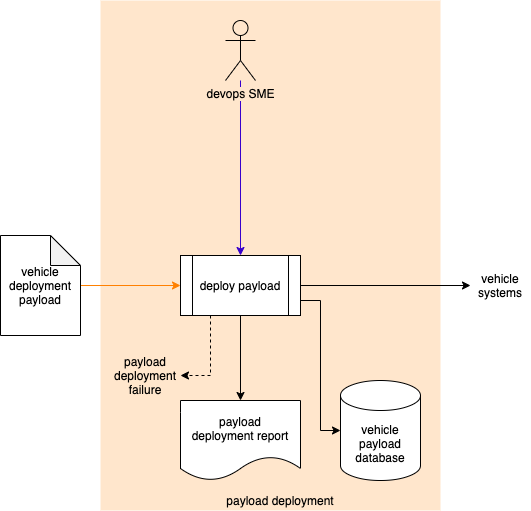

The diagram above was exported from draw.io. Its source (the exported page's mxGraphModel, read from the mxfile embedded in the PNG):
<mxGraphModel dx="4079" dy="2597" grid="1" gridSize="10" guides="1" tooltips="1" connect="1" arrows="1" fold="1" page="0" pageScale="1" pageWidth="850" pageHeight="1100" math="0" shadow="0">
  <root>
    <mxCell id="0" />
    <mxCell id="1" parent="0" />
    <mxCell id="2" value="" style="rounded=0;whiteSpace=wrap;html=1;fillColor=#ffe6cc;strokeColor=none;" vertex="1" parent="1">
      <mxGeometry x="-1130" y="-1430" width="340" height="510" as="geometry" />
    </mxCell>
    <mxCell id="3" value="vehicle payload database" style="shape=cylinder3;whiteSpace=wrap;html=1;boundedLbl=1;backgroundOutline=1;size=15;" vertex="1" parent="1">
      <mxGeometry x="-890" y="-1050" width="80" height="100" as="geometry" />
    </mxCell>
    <mxCell id="4" style="edgeStyle=orthogonalEdgeStyle;rounded=0;orthogonalLoop=1;jettySize=auto;html=1;entryX=0;entryY=0.5;entryDx=0;entryDy=0;fillColor=#fa6800;strokeColor=#FF8000;" edge="1" source="5" target="10" parent="1">
      <mxGeometry relative="1" as="geometry" />
    </mxCell>
    <mxCell id="5" value="vehicle deployment payload" style="shape=note;whiteSpace=wrap;html=1;backgroundOutline=1;darkOpacity=0.05;" vertex="1" parent="1">
      <mxGeometry x="-1230" y="-1195" width="80" height="100" as="geometry" />
    </mxCell>
    <mxCell id="6" style="edgeStyle=orthogonalEdgeStyle;rounded=0;orthogonalLoop=1;jettySize=auto;html=1;entryX=0;entryY=0.5;entryDx=0;entryDy=0;" edge="1" source="10" target="15" parent="1">
      <mxGeometry relative="1" as="geometry">
        <mxPoint x="-750" y="-1142" as="targetPoint" />
      </mxGeometry>
    </mxCell>
    <mxCell id="7" style="edgeStyle=orthogonalEdgeStyle;rounded=0;orthogonalLoop=1;jettySize=auto;html=1;entryX=0.5;entryY=0;entryDx=0;entryDy=0;" edge="1" source="10" target="13" parent="1">
      <mxGeometry relative="1" as="geometry" />
    </mxCell>
    <mxCell id="8" style="edgeStyle=orthogonalEdgeStyle;rounded=0;orthogonalLoop=1;jettySize=auto;html=1;exitX=1;exitY=0.75;exitDx=0;exitDy=0;entryX=0;entryY=0.5;entryDx=0;entryDy=0;entryPerimeter=0;" edge="1" source="10" target="3" parent="1">
      <mxGeometry relative="1" as="geometry" />
    </mxCell>
    <mxCell id="9" style="edgeStyle=orthogonalEdgeStyle;rounded=0;orthogonalLoop=1;jettySize=auto;html=1;exitX=0.25;exitY=1;exitDx=0;exitDy=0;entryX=1;entryY=0.5;entryDx=0;entryDy=0;dashed=1;" edge="1" source="10" target="16" parent="1">
      <mxGeometry relative="1" as="geometry" />
    </mxCell>
    <mxCell id="10" value="deploy payload" style="shape=process;whiteSpace=wrap;html=1;backgroundOutline=1;" vertex="1" parent="1">
      <mxGeometry x="-1050" y="-1175" width="120" height="60" as="geometry" />
    </mxCell>
    <mxCell id="11" style="edgeStyle=orthogonalEdgeStyle;rounded=0;orthogonalLoop=1;jettySize=auto;html=1;fillColor=#6a00ff;strokeColor=#3700CC;" edge="1" source="12" target="10" parent="1">
      <mxGeometry relative="1" as="geometry" />
    </mxCell>
    <mxCell id="12" value="&lt;span style=&quot;background-color: rgb(255 , 230 , 204)&quot;&gt;devops SME&lt;/span&gt;" style="shape=umlActor;verticalLabelPosition=bottom;labelBackgroundColor=#ffffff;verticalAlign=top;html=1;outlineConnect=0;fillColor=none;" vertex="1" parent="1">
      <mxGeometry x="-1005" y="-1410" width="30" height="60" as="geometry" />
    </mxCell>
    <mxCell id="13" value="payload&lt;br&gt;deployment report" style="shape=document;whiteSpace=wrap;html=1;boundedLbl=1;" vertex="1" parent="1">
      <mxGeometry x="-1050" y="-1030" width="120" height="80" as="geometry" />
    </mxCell>
    <mxCell id="14" value="payload deployment" style="text;html=1;strokeColor=none;fillColor=none;align=center;verticalAlign=middle;whiteSpace=wrap;rounded=0;" vertex="1" parent="1">
      <mxGeometry x="-1130" y="-940" width="360" height="20" as="geometry" />
    </mxCell>
    <mxCell id="15" value="vehicle systems" style="text;html=1;strokeColor=none;fillColor=none;align=center;verticalAlign=middle;whiteSpace=wrap;rounded=0;" vertex="1" parent="1">
      <mxGeometry x="-760" y="-1165" width="60" height="40" as="geometry" />
    </mxCell>
    <mxCell id="16" value="payload&lt;br&gt;deployment&lt;br&gt;failure" style="text;html=1;strokeColor=none;fillColor=none;align=center;verticalAlign=middle;whiteSpace=wrap;rounded=0;" vertex="1" parent="1">
      <mxGeometry x="-1120" y="-1080" width="70" height="50" as="geometry" />
    </mxCell>
  </root>
</mxGraphModel>